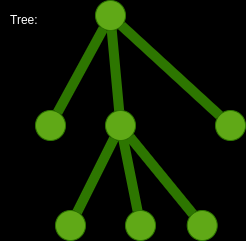

The diagram above was exported from draw.io. Its source (the exported page's mxGraphModel, read from the mxfile embedded in the PNG):
<mxGraphModel dx="351" dy="703" grid="1" gridSize="10" guides="1" tooltips="1" connect="1" arrows="1" fold="1" page="1" pageScale="1" pageWidth="850" pageHeight="1100" background="#000000" math="0" shadow="0">
  <root>
    <mxCell id="0" />
    <mxCell id="1" parent="0" />
    <mxCell id="2" value="Tree:&amp;nbsp;" style="text;html=1;align=center;verticalAlign=middle;resizable=0;points=[];autosize=1;strokeColor=none;fillColor=none;fontColor=#FFFFFF;" parent="1" vertex="1">
      <mxGeometry x="75" y="235" width="50" height="30" as="geometry" />
    </mxCell>
    <mxCell id="3" value="" style="ellipse;whiteSpace=wrap;html=1;fillColor=#60a917;fontColor=#ffffff;strokeColor=#2D7600;" parent="1" vertex="1">
      <mxGeometry x="170" y="230" width="30" height="30" as="geometry" />
    </mxCell>
    <mxCell id="4" value="" style="ellipse;whiteSpace=wrap;html=1;fillColor=#60a917;fontColor=#ffffff;strokeColor=#2D7600;" parent="1" vertex="1">
      <mxGeometry x="180" y="340" width="30" height="30" as="geometry" />
    </mxCell>
    <mxCell id="5" value="" style="ellipse;whiteSpace=wrap;html=1;fillColor=#60a917;fontColor=#ffffff;strokeColor=#2D7600;" parent="1" vertex="1">
      <mxGeometry x="110" y="340" width="30" height="30" as="geometry" />
    </mxCell>
    <mxCell id="6" value="" style="ellipse;whiteSpace=wrap;html=1;fillColor=#60a917;fontColor=#ffffff;strokeColor=#2D7600;direction=south;" parent="1" vertex="1">
      <mxGeometry x="130" y="440" width="30" height="30" as="geometry" />
    </mxCell>
    <mxCell id="7" value="" style="ellipse;whiteSpace=wrap;html=1;fillColor=#60a917;fontColor=#ffffff;strokeColor=#2D7600;" parent="1" vertex="1">
      <mxGeometry x="200" y="440" width="30" height="30" as="geometry" />
    </mxCell>
    <mxCell id="8" value="" style="ellipse;whiteSpace=wrap;html=1;fillColor=#60a917;fontColor=#ffffff;strokeColor=#2D7600;" parent="1" vertex="1">
      <mxGeometry x="290" y="340" width="30" height="30" as="geometry" />
    </mxCell>
    <mxCell id="9" value="" style="endArrow=none;html=1;fillColor=#60a917;strokeColor=#2D7600;strokeWidth=10;" parent="1" source="4" target="6" edge="1">
      <mxGeometry width="50" height="50" relative="1" as="geometry">
        <mxPoint x="20" y="220" as="sourcePoint" />
        <mxPoint x="70" y="170" as="targetPoint" />
      </mxGeometry>
    </mxCell>
    <mxCell id="10" value="" style="endArrow=none;html=1;fillColor=#60a917;strokeColor=#2D7600;strokeWidth=10;" parent="1" source="5" target="3" edge="1">
      <mxGeometry width="50" height="50" relative="1" as="geometry">
        <mxPoint x="60" y="490" as="sourcePoint" />
        <mxPoint x="110" y="440" as="targetPoint" />
      </mxGeometry>
    </mxCell>
    <mxCell id="11" value="" style="endArrow=none;html=1;fillColor=#60a917;strokeColor=#2D7600;strokeWidth=10;" parent="1" source="3" target="4" edge="1">
      <mxGeometry width="50" height="50" relative="1" as="geometry">
        <mxPoint x="180" y="290" as="sourcePoint" />
        <mxPoint x="230" y="240" as="targetPoint" />
      </mxGeometry>
    </mxCell>
    <mxCell id="12" value="" style="endArrow=none;html=1;fillColor=#60a917;strokeColor=#2D7600;strokeWidth=10;" parent="1" source="4" target="7" edge="1">
      <mxGeometry width="50" height="50" relative="1" as="geometry">
        <mxPoint x="190" y="100" as="sourcePoint" />
        <mxPoint x="240" y="50" as="targetPoint" />
      </mxGeometry>
    </mxCell>
    <mxCell id="13" value="" style="endArrow=none;html=1;fillColor=#60a917;strokeColor=#2D7600;strokeWidth=10;" parent="1" source="3" target="8" edge="1">
      <mxGeometry width="50" height="50" relative="1" as="geometry">
        <mxPoint x="210" y="470" as="sourcePoint" />
        <mxPoint x="260" y="420" as="targetPoint" />
      </mxGeometry>
    </mxCell>
    <mxCell id="15" value="" style="ellipse;whiteSpace=wrap;html=1;fillColor=#60a917;fontColor=#ffffff;strokeColor=#2D7600;direction=south;" vertex="1" parent="1">
      <mxGeometry x="261.71" y="440" width="30" height="30" as="geometry" />
    </mxCell>
    <mxCell id="16" value="" style="endArrow=none;html=1;fillColor=#60a917;strokeColor=#2D7600;strokeWidth=10;" edge="1" parent="1" target="15" source="4">
      <mxGeometry width="50" height="50" relative="1" as="geometry">
        <mxPoint x="320.0017960675006" y="368.41640786499875" as="sourcePoint" />
        <mxPoint x="201.70999999999998" y="170" as="targetPoint" />
      </mxGeometry>
    </mxCell>
  </root>
</mxGraphModel>